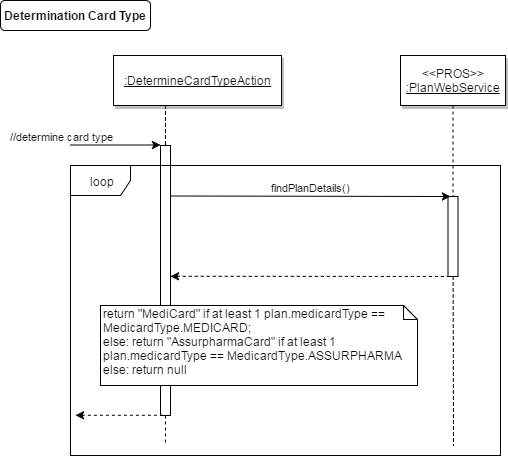

The diagram above was exported from draw.io. Its source (the exported page's mxGraphModel, read from the mxfile embedded in the PNG):
<mxGraphModel dx="924" dy="634" grid="1" gridSize="10" guides="1" tooltips="1" connect="1" arrows="1" fold="1" page="0" pageScale="1.5" pageWidth="826" pageHeight="1169" background="#ffffff" math="0" shadow="0">
  <root>
    <mxCell id="0" />
    <mxCell id="1" parent="0" />
    <mxCell id="2" value="" style="fillColor=#FFFFFF;strokeColor=#000000;html=1;" vertex="1" parent="1">
      <mxGeometry x="200" y="150" width="10" height="270" as="geometry" />
    </mxCell>
    <mxCell id="3" value="//determine card type" style="edgeStyle=none;verticalLabelPosition=top;verticalAlign=bottom;labelPosition=left;align=right;html=1;" edge="1" parent="1">
      <mxGeometry x="110" y="49.5" width="100" height="100" as="geometry">
        <mxPoint x="110" y="149.5" as="sourcePoint" />
        <mxPoint x="200" y="149.5" as="targetPoint" />
      </mxGeometry>
    </mxCell>
    <mxCell id="4" value="&lt;u&gt;:DetermineCardTypeAction&lt;/u&gt;" style="shadow=1;fillColor=#FFFFFF;strokeColor=#000000;html=1;" vertex="1" parent="1">
      <mxGeometry x="153" y="60" width="168" height="50" as="geometry" />
    </mxCell>
    <mxCell id="5" value="" style="fillColor=#FFFFFF;strokeColor=#000000;html=1;" vertex="1" parent="1">
      <mxGeometry x="487.5" y="201" width="10" height="80" as="geometry" />
    </mxCell>
    <mxCell id="6" value="&amp;lt;&amp;lt;PROS&amp;gt;&amp;gt;&lt;br&gt;&lt;u&gt;:PlanWebService&lt;/u&gt;" style="shadow=1;fillColor=#FFFFFF;strokeColor=#000000;html=1;" vertex="1" parent="1">
      <mxGeometry x="440" y="60" width="105" height="50" as="geometry" />
    </mxCell>
    <mxCell id="7" value="" style="edgeStyle=none;endArrow=none;dashed=1;html=1;" edge="1" source="6" target="5" parent="1">
      <mxGeometry x="417.3350694444445" y="165" width="100" height="100" as="geometry">
        <mxPoint x="492.2588734567901" y="110" as="sourcePoint" />
        <mxPoint x="492.5761959876544" y="165" as="targetPoint" />
      </mxGeometry>
    </mxCell>
    <mxCell id="8" value="findPlanDetails()" style="edgeStyle=none;verticalLabelPosition=top;verticalAlign=bottom;html=1;" edge="1" parent="1">
      <mxGeometry x="220" y="113" width="100" height="100" as="geometry">
        <mxPoint x="210" y="200.5" as="sourcePoint" />
        <mxPoint x="490" y="201" as="targetPoint" />
      </mxGeometry>
    </mxCell>
    <mxCell id="9" value="" style="edgeStyle=none;verticalLabelPosition=top;verticalAlign=bottom;endArrow=none;startArrow=classic;dashed=1;html=1;" edge="1" parent="1">
      <mxGeometry x="220" y="193.25887345679013" width="100" height="100" as="geometry">
        <mxPoint x="210" y="280.75887345679007" as="sourcePoint" />
        <mxPoint x="490" y="281" as="targetPoint" />
      </mxGeometry>
    </mxCell>
    <mxCell id="10" value="" style="edgeStyle=none;verticalLabelPosition=top;verticalAlign=bottom;labelPosition=left;align=right;endArrow=none;startArrow=classic;dashed=1;html=1;" edge="1" parent="1">
      <mxGeometry x="115" y="319.7588734567901" width="100" height="100" as="geometry">
        <mxPoint x="115" y="419.75887345679007" as="sourcePoint" />
        <mxPoint x="205" y="419.75887345679007" as="targetPoint" />
      </mxGeometry>
    </mxCell>
    <mxCell id="11" value="" style="edgeStyle=elbowEdgeStyle;elbow=horizontal;endArrow=none;dashed=1;html=1;" edge="1" source="4" target="2" parent="1">
      <mxGeometry x="230.00000000000003" y="310" width="100" height="100" as="geometry">
        <mxPoint x="230.00000000000003" y="410" as="sourcePoint" />
        <mxPoint x="330" y="310" as="targetPoint" />
      </mxGeometry>
    </mxCell>
    <mxCell id="12" value="" style="edgeStyle=none;dashed=1;endArrow=none;html=1;" edge="1" source="2" parent="1">
      <mxGeometry x="50" y="300" width="100" height="100" as="geometry">
        <mxPoint x="50" y="400" as="sourcePoint" />
        <mxPoint x="205" y="450" as="targetPoint" />
      </mxGeometry>
    </mxCell>
    <mxCell id="13" value="" style="edgeStyle=none;endArrow=none;dashed=1;html=1;" edge="1" source="5" parent="1">
      <mxGeometry x="521.5711805555559" y="339.6971450617284" width="100" height="100" as="geometry">
        <mxPoint x="596.7361111111112" y="284.6971450617284" as="sourcePoint" />
        <mxPoint x="493" y="450" as="targetPoint" />
      </mxGeometry>
    </mxCell>
    <mxCell id="14" value="Determination Card Type" style="rounded=1;fontStyle=1;fillColor=#FFFFFF;strokeColor=#000000;html=1;" vertex="1" parent="1">
      <mxGeometry x="40" y="5" width="150" height="30" as="geometry" />
    </mxCell>
    <mxCell id="15" value="loop" style="shape=umlFrame;whiteSpace=wrap;html=1;" vertex="1" parent="1">
      <mxGeometry x="110" y="170" width="430" height="290" as="geometry" />
    </mxCell>
    <mxCell id="16" value="&lt;span&gt;return &quot;MediCard&quot; if at least 1 plan.medicardType == MedicardType.MEDICARD;&lt;br&gt;else: return &quot;AssurpharmaCard&quot;&amp;nbsp;&lt;/span&gt;if at least 1 plan.medicardType == MedicardType.ASSURPHARMA&lt;div&gt;else: return null&lt;/div&gt;" style="shape=note;whiteSpace=wrap;html=1;size=14;verticalAlign=top;align=left;spacingTop=-6;" vertex="1" parent="1">
      <mxGeometry x="140" y="310" width="317" height="80" as="geometry" />
    </mxCell>
  </root>
</mxGraphModel>